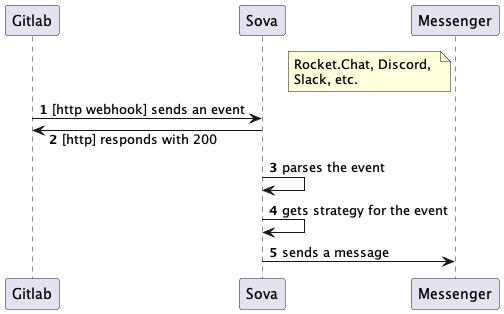

The diagram above was rendered by PlantUML. Its source (embedded in the PNG):
@startuml basic sequence
autonumber
skinparam responseMessageBelowArrow true

participant Gitlab
participant Sova
participant Messenger

note left of Messenger: Rocket.Chat, Discord, \nSlack, etc.

Gitlab -> Sova: [http webhook] sends an event
Sova -> Gitlab: [http] responds with 200
Sova -> Sova: parses the event
Sova -> Sova: gets strategy for the event
Sova -> Messenger: sends a message
@enduml